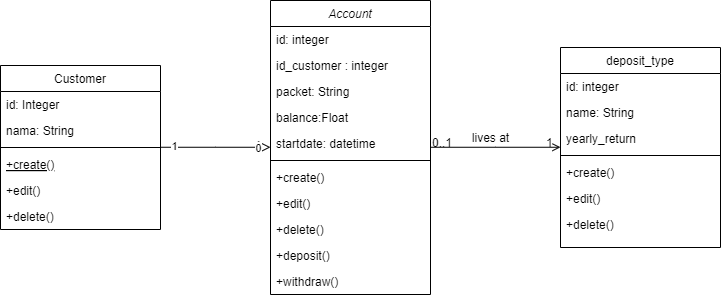

The diagram above was exported from draw.io. Its source (the exported page's mxGraphModel, read from the mxfile embedded in the PNG):
<mxGraphModel dx="1035" dy="595" grid="1" gridSize="10" guides="1" tooltips="1" connect="1" arrows="1" fold="1" page="1" pageScale="1" pageWidth="827" pageHeight="1169" math="0" shadow="0">
  <root>
    <mxCell id="WIyWlLk6GJQsqaUBKTNV-0" />
    <mxCell id="WIyWlLk6GJQsqaUBKTNV-1" parent="WIyWlLk6GJQsqaUBKTNV-0" />
    <mxCell id="zkfFHV4jXpPFQw0GAbJ--0" value="Account" style="swimlane;fontStyle=2;align=center;verticalAlign=top;childLayout=stackLayout;horizontal=1;startSize=26;horizontalStack=0;resizeParent=1;resizeLast=0;collapsible=1;marginBottom=0;rounded=0;shadow=0;strokeWidth=1;" parent="WIyWlLk6GJQsqaUBKTNV-1" vertex="1">
      <mxGeometry x="324" y="130" width="160" height="294" as="geometry">
        <mxRectangle x="230" y="140" width="160" height="26" as="alternateBounds" />
      </mxGeometry>
    </mxCell>
    <mxCell id="zkfFHV4jXpPFQw0GAbJ--1" value="id: integer" style="text;align=left;verticalAlign=top;spacingLeft=4;spacingRight=4;overflow=hidden;rotatable=0;points=[[0,0.5],[1,0.5]];portConstraint=eastwest;" parent="zkfFHV4jXpPFQw0GAbJ--0" vertex="1">
      <mxGeometry y="26" width="160" height="26" as="geometry" />
    </mxCell>
    <mxCell id="zkfFHV4jXpPFQw0GAbJ--2" value="id_customer : integer" style="text;align=left;verticalAlign=top;spacingLeft=4;spacingRight=4;overflow=hidden;rotatable=0;points=[[0,0.5],[1,0.5]];portConstraint=eastwest;rounded=0;shadow=0;html=0;" parent="zkfFHV4jXpPFQw0GAbJ--0" vertex="1">
      <mxGeometry y="52" width="160" height="26" as="geometry" />
    </mxCell>
    <mxCell id="1N89FVFUXCTpqIeeRQ8k-4" value="packet: String" style="text;align=left;verticalAlign=top;spacingLeft=4;spacingRight=4;overflow=hidden;rotatable=0;points=[[0,0.5],[1,0.5]];portConstraint=eastwest;rounded=0;shadow=0;html=0;" vertex="1" parent="zkfFHV4jXpPFQw0GAbJ--0">
      <mxGeometry y="78" width="160" height="26" as="geometry" />
    </mxCell>
    <mxCell id="1N89FVFUXCTpqIeeRQ8k-5" value="balance:Float" style="text;align=left;verticalAlign=top;spacingLeft=4;spacingRight=4;overflow=hidden;rotatable=0;points=[[0,0.5],[1,0.5]];portConstraint=eastwest;rounded=0;shadow=0;html=0;" vertex="1" parent="zkfFHV4jXpPFQw0GAbJ--0">
      <mxGeometry y="104" width="160" height="26" as="geometry" />
    </mxCell>
    <mxCell id="zkfFHV4jXpPFQw0GAbJ--3" value="startdate: datetime" style="text;align=left;verticalAlign=top;spacingLeft=4;spacingRight=4;overflow=hidden;rotatable=0;points=[[0,0.5],[1,0.5]];portConstraint=eastwest;rounded=0;shadow=0;html=0;" parent="zkfFHV4jXpPFQw0GAbJ--0" vertex="1">
      <mxGeometry y="130" width="160" height="26" as="geometry" />
    </mxCell>
    <mxCell id="zkfFHV4jXpPFQw0GAbJ--4" value="" style="line;html=1;strokeWidth=1;align=left;verticalAlign=middle;spacingTop=-1;spacingLeft=3;spacingRight=3;rotatable=0;labelPosition=right;points=[];portConstraint=eastwest;" parent="zkfFHV4jXpPFQw0GAbJ--0" vertex="1">
      <mxGeometry y="156" width="160" height="8" as="geometry" />
    </mxCell>
    <mxCell id="zkfFHV4jXpPFQw0GAbJ--5" value="+create()" style="text;align=left;verticalAlign=top;spacingLeft=4;spacingRight=4;overflow=hidden;rotatable=0;points=[[0,0.5],[1,0.5]];portConstraint=eastwest;" parent="zkfFHV4jXpPFQw0GAbJ--0" vertex="1">
      <mxGeometry y="164" width="160" height="26" as="geometry" />
    </mxCell>
    <mxCell id="1N89FVFUXCTpqIeeRQ8k-6" value="+edit()" style="text;align=left;verticalAlign=top;spacingLeft=4;spacingRight=4;overflow=hidden;rotatable=0;points=[[0,0.5],[1,0.5]];portConstraint=eastwest;" vertex="1" parent="zkfFHV4jXpPFQw0GAbJ--0">
      <mxGeometry y="190" width="160" height="26" as="geometry" />
    </mxCell>
    <mxCell id="1N89FVFUXCTpqIeeRQ8k-8" value="+delete()" style="text;align=left;verticalAlign=top;spacingLeft=4;spacingRight=4;overflow=hidden;rotatable=0;points=[[0,0.5],[1,0.5]];portConstraint=eastwest;" vertex="1" parent="zkfFHV4jXpPFQw0GAbJ--0">
      <mxGeometry y="216" width="160" height="26" as="geometry" />
    </mxCell>
    <mxCell id="1N89FVFUXCTpqIeeRQ8k-9" value="+deposit()" style="text;align=left;verticalAlign=top;spacingLeft=4;spacingRight=4;overflow=hidden;rotatable=0;points=[[0,0.5],[1,0.5]];portConstraint=eastwest;" vertex="1" parent="zkfFHV4jXpPFQw0GAbJ--0">
      <mxGeometry y="242" width="160" height="26" as="geometry" />
    </mxCell>
    <mxCell id="1N89FVFUXCTpqIeeRQ8k-7" value="+withdraw()" style="text;align=left;verticalAlign=top;spacingLeft=4;spacingRight=4;overflow=hidden;rotatable=0;points=[[0,0.5],[1,0.5]];portConstraint=eastwest;" vertex="1" parent="zkfFHV4jXpPFQw0GAbJ--0">
      <mxGeometry y="268" width="160" height="26" as="geometry" />
    </mxCell>
    <mxCell id="zkfFHV4jXpPFQw0GAbJ--6" value="Customer" style="swimlane;fontStyle=0;align=center;verticalAlign=top;childLayout=stackLayout;horizontal=1;startSize=26;horizontalStack=0;resizeParent=1;resizeLast=0;collapsible=1;marginBottom=0;rounded=0;shadow=0;strokeWidth=1;" parent="WIyWlLk6GJQsqaUBKTNV-1" vertex="1">
      <mxGeometry x="54" y="195" width="160" height="164" as="geometry">
        <mxRectangle x="130" y="380" width="160" height="26" as="alternateBounds" />
      </mxGeometry>
    </mxCell>
    <mxCell id="zkfFHV4jXpPFQw0GAbJ--7" value="id: Integer" style="text;align=left;verticalAlign=top;spacingLeft=4;spacingRight=4;overflow=hidden;rotatable=0;points=[[0,0.5],[1,0.5]];portConstraint=eastwest;" parent="zkfFHV4jXpPFQw0GAbJ--6" vertex="1">
      <mxGeometry y="26" width="160" height="26" as="geometry" />
    </mxCell>
    <mxCell id="zkfFHV4jXpPFQw0GAbJ--8" value="nama: String" style="text;align=left;verticalAlign=top;spacingLeft=4;spacingRight=4;overflow=hidden;rotatable=0;points=[[0,0.5],[1,0.5]];portConstraint=eastwest;rounded=0;shadow=0;html=0;" parent="zkfFHV4jXpPFQw0GAbJ--6" vertex="1">
      <mxGeometry y="52" width="160" height="26" as="geometry" />
    </mxCell>
    <mxCell id="zkfFHV4jXpPFQw0GAbJ--9" value="" style="line;html=1;strokeWidth=1;align=left;verticalAlign=middle;spacingTop=-1;spacingLeft=3;spacingRight=3;rotatable=0;labelPosition=right;points=[];portConstraint=eastwest;" parent="zkfFHV4jXpPFQw0GAbJ--6" vertex="1">
      <mxGeometry y="78" width="160" height="8" as="geometry" />
    </mxCell>
    <mxCell id="zkfFHV4jXpPFQw0GAbJ--10" value="+create()" style="text;align=left;verticalAlign=top;spacingLeft=4;spacingRight=4;overflow=hidden;rotatable=0;points=[[0,0.5],[1,0.5]];portConstraint=eastwest;fontStyle=4" parent="zkfFHV4jXpPFQw0GAbJ--6" vertex="1">
      <mxGeometry y="86" width="160" height="26" as="geometry" />
    </mxCell>
    <mxCell id="1N89FVFUXCTpqIeeRQ8k-0" value="+edit()" style="text;align=left;verticalAlign=top;spacingLeft=4;spacingRight=4;overflow=hidden;rotatable=0;points=[[0,0.5],[1,0.5]];portConstraint=eastwest;" vertex="1" parent="zkfFHV4jXpPFQw0GAbJ--6">
      <mxGeometry y="112" width="160" height="26" as="geometry" />
    </mxCell>
    <mxCell id="zkfFHV4jXpPFQw0GAbJ--11" value="+delete()" style="text;align=left;verticalAlign=top;spacingLeft=4;spacingRight=4;overflow=hidden;rotatable=0;points=[[0,0.5],[1,0.5]];portConstraint=eastwest;" parent="zkfFHV4jXpPFQw0GAbJ--6" vertex="1">
      <mxGeometry y="138" width="160" height="26" as="geometry" />
    </mxCell>
    <mxCell id="zkfFHV4jXpPFQw0GAbJ--12" value="" style="endArrow=block;endSize=10;endFill=0;shadow=0;strokeWidth=1;rounded=0;curved=0;edgeStyle=elbowEdgeStyle;elbow=vertical;" parent="WIyWlLk6GJQsqaUBKTNV-1" source="zkfFHV4jXpPFQw0GAbJ--6" target="zkfFHV4jXpPFQw0GAbJ--0" edge="1">
      <mxGeometry width="160" relative="1" as="geometry">
        <mxPoint x="204" y="263" as="sourcePoint" />
        <mxPoint x="204" y="263" as="targetPoint" />
      </mxGeometry>
    </mxCell>
    <mxCell id="1N89FVFUXCTpqIeeRQ8k-1" value="1" style="edgeLabel;html=1;align=center;verticalAlign=middle;resizable=0;points=[];" vertex="1" connectable="0" parent="zkfFHV4jXpPFQw0GAbJ--12">
      <mxGeometry x="-0.7723" y="1" relative="1" as="geometry">
        <mxPoint as="offset" />
      </mxGeometry>
    </mxCell>
    <mxCell id="1N89FVFUXCTpqIeeRQ8k-2" value="0" style="edgeLabel;html=1;align=center;verticalAlign=middle;resizable=0;points=[];" vertex="1" connectable="0" parent="zkfFHV4jXpPFQw0GAbJ--12">
      <mxGeometry x="0.7723" y="-1" relative="1" as="geometry">
        <mxPoint as="offset" />
      </mxGeometry>
    </mxCell>
    <mxCell id="zkfFHV4jXpPFQw0GAbJ--17" value="deposit_type" style="swimlane;fontStyle=0;align=center;verticalAlign=top;childLayout=stackLayout;horizontal=1;startSize=26;horizontalStack=0;resizeParent=1;resizeLast=0;collapsible=1;marginBottom=0;rounded=0;shadow=0;strokeWidth=1;" parent="WIyWlLk6GJQsqaUBKTNV-1" vertex="1">
      <mxGeometry x="614" y="177" width="160" height="200" as="geometry">
        <mxRectangle x="550" y="140" width="160" height="26" as="alternateBounds" />
      </mxGeometry>
    </mxCell>
    <mxCell id="zkfFHV4jXpPFQw0GAbJ--18" value="id: integer" style="text;align=left;verticalAlign=top;spacingLeft=4;spacingRight=4;overflow=hidden;rotatable=0;points=[[0,0.5],[1,0.5]];portConstraint=eastwest;" parent="zkfFHV4jXpPFQw0GAbJ--17" vertex="1">
      <mxGeometry y="26" width="160" height="26" as="geometry" />
    </mxCell>
    <mxCell id="zkfFHV4jXpPFQw0GAbJ--19" value="name: String" style="text;align=left;verticalAlign=top;spacingLeft=4;spacingRight=4;overflow=hidden;rotatable=0;points=[[0,0.5],[1,0.5]];portConstraint=eastwest;rounded=0;shadow=0;html=0;" parent="zkfFHV4jXpPFQw0GAbJ--17" vertex="1">
      <mxGeometry y="52" width="160" height="26" as="geometry" />
    </mxCell>
    <mxCell id="zkfFHV4jXpPFQw0GAbJ--20" value="yearly_return" style="text;align=left;verticalAlign=top;spacingLeft=4;spacingRight=4;overflow=hidden;rotatable=0;points=[[0,0.5],[1,0.5]];portConstraint=eastwest;rounded=0;shadow=0;html=0;" parent="zkfFHV4jXpPFQw0GAbJ--17" vertex="1">
      <mxGeometry y="78" width="160" height="26" as="geometry" />
    </mxCell>
    <mxCell id="zkfFHV4jXpPFQw0GAbJ--23" value="" style="line;html=1;strokeWidth=1;align=left;verticalAlign=middle;spacingTop=-1;spacingLeft=3;spacingRight=3;rotatable=0;labelPosition=right;points=[];portConstraint=eastwest;" parent="zkfFHV4jXpPFQw0GAbJ--17" vertex="1">
      <mxGeometry y="104" width="160" height="8" as="geometry" />
    </mxCell>
    <mxCell id="zkfFHV4jXpPFQw0GAbJ--24" value="+create()" style="text;align=left;verticalAlign=top;spacingLeft=4;spacingRight=4;overflow=hidden;rotatable=0;points=[[0,0.5],[1,0.5]];portConstraint=eastwest;" parent="zkfFHV4jXpPFQw0GAbJ--17" vertex="1">
      <mxGeometry y="112" width="160" height="26" as="geometry" />
    </mxCell>
    <mxCell id="zkfFHV4jXpPFQw0GAbJ--25" value="+edit()" style="text;align=left;verticalAlign=top;spacingLeft=4;spacingRight=4;overflow=hidden;rotatable=0;points=[[0,0.5],[1,0.5]];portConstraint=eastwest;" parent="zkfFHV4jXpPFQw0GAbJ--17" vertex="1">
      <mxGeometry y="138" width="160" height="26" as="geometry" />
    </mxCell>
    <mxCell id="1N89FVFUXCTpqIeeRQ8k-3" value="+delete()" style="text;align=left;verticalAlign=top;spacingLeft=4;spacingRight=4;overflow=hidden;rotatable=0;points=[[0,0.5],[1,0.5]];portConstraint=eastwest;" vertex="1" parent="zkfFHV4jXpPFQw0GAbJ--17">
      <mxGeometry y="164" width="160" height="26" as="geometry" />
    </mxCell>
    <mxCell id="zkfFHV4jXpPFQw0GAbJ--26" value="" style="endArrow=open;shadow=0;strokeWidth=1;rounded=0;curved=0;endFill=1;edgeStyle=elbowEdgeStyle;elbow=vertical;" parent="WIyWlLk6GJQsqaUBKTNV-1" source="zkfFHV4jXpPFQw0GAbJ--0" target="zkfFHV4jXpPFQw0GAbJ--17" edge="1">
      <mxGeometry x="0.5" y="41" relative="1" as="geometry">
        <mxPoint x="384" y="252" as="sourcePoint" />
        <mxPoint x="544" y="252" as="targetPoint" />
        <mxPoint x="-40" y="32" as="offset" />
      </mxGeometry>
    </mxCell>
    <mxCell id="zkfFHV4jXpPFQw0GAbJ--27" value="0..1" style="resizable=0;align=left;verticalAlign=bottom;labelBackgroundColor=none;fontSize=12;" parent="zkfFHV4jXpPFQw0GAbJ--26" connectable="0" vertex="1">
      <mxGeometry x="-1" relative="1" as="geometry">
        <mxPoint y="4" as="offset" />
      </mxGeometry>
    </mxCell>
    <mxCell id="zkfFHV4jXpPFQw0GAbJ--28" value="1" style="resizable=0;align=right;verticalAlign=bottom;labelBackgroundColor=none;fontSize=12;" parent="zkfFHV4jXpPFQw0GAbJ--26" connectable="0" vertex="1">
      <mxGeometry x="1" relative="1" as="geometry">
        <mxPoint x="-7" y="4" as="offset" />
      </mxGeometry>
    </mxCell>
    <mxCell id="zkfFHV4jXpPFQw0GAbJ--29" value="lives at" style="text;html=1;resizable=0;points=[];;align=center;verticalAlign=middle;labelBackgroundColor=none;rounded=0;shadow=0;strokeWidth=1;fontSize=12;" parent="zkfFHV4jXpPFQw0GAbJ--26" vertex="1" connectable="0">
      <mxGeometry x="0.5" y="49" relative="1" as="geometry">
        <mxPoint x="-38" y="40" as="offset" />
      </mxGeometry>
    </mxCell>
  </root>
</mxGraphModel>